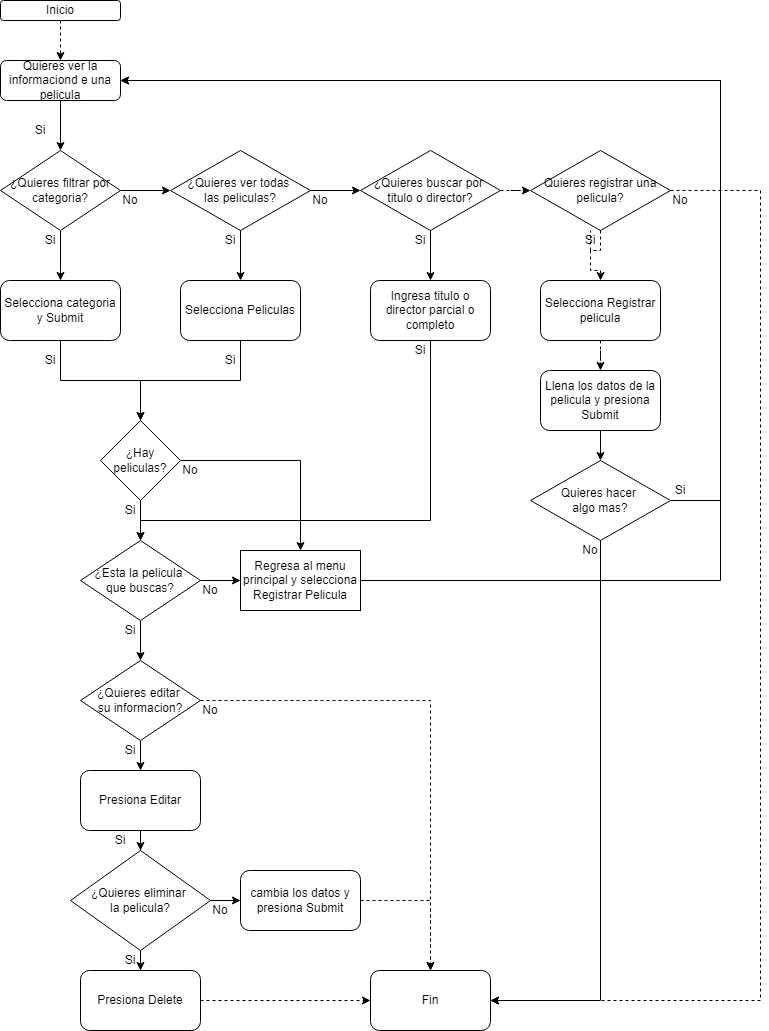

The diagram above was exported from draw.io. Its source (the exported page's mxGraphModel, read from the mxfile embedded in the PNG):
<mxGraphModel dx="780" dy="1052" grid="1" gridSize="10" guides="1" tooltips="1" connect="1" arrows="1" fold="1" page="1" pageScale="1" pageWidth="827" pageHeight="1169" math="0" shadow="0">
  <root>
    <mxCell id="WIyWlLk6GJQsqaUBKTNV-0" />
    <mxCell id="WIyWlLk6GJQsqaUBKTNV-1" parent="WIyWlLk6GJQsqaUBKTNV-0" />
    <mxCell id="asjB_opVwSxAryGJz_eY-4" style="edgeStyle=orthogonalEdgeStyle;rounded=0;orthogonalLoop=1;jettySize=auto;html=1;entryX=0.5;entryY=0;entryDx=0;entryDy=0;" edge="1" parent="WIyWlLk6GJQsqaUBKTNV-1" source="asjB_opVwSxAryGJz_eY-0" target="asjB_opVwSxAryGJz_eY-5">
      <mxGeometry relative="1" as="geometry">
        <mxPoint x="100" y="160" as="targetPoint" />
      </mxGeometry>
    </mxCell>
    <mxCell id="asjB_opVwSxAryGJz_eY-0" value="Quieres ver la informaciond e una pelicula" style="rounded=1;whiteSpace=wrap;html=1;" vertex="1" parent="WIyWlLk6GJQsqaUBKTNV-1">
      <mxGeometry x="40" y="80" width="120" height="40" as="geometry" />
    </mxCell>
    <mxCell id="asjB_opVwSxAryGJz_eY-7" style="edgeStyle=orthogonalEdgeStyle;rounded=0;orthogonalLoop=1;jettySize=auto;html=1;entryX=0.5;entryY=0;entryDx=0;entryDy=0;" edge="1" parent="WIyWlLk6GJQsqaUBKTNV-1" source="asjB_opVwSxAryGJz_eY-5" target="asjB_opVwSxAryGJz_eY-6">
      <mxGeometry relative="1" as="geometry">
        <Array as="points">
          <mxPoint x="100" y="290" />
          <mxPoint x="100" y="290" />
        </Array>
      </mxGeometry>
    </mxCell>
    <mxCell id="asjB_opVwSxAryGJz_eY-18" style="edgeStyle=orthogonalEdgeStyle;rounded=0;orthogonalLoop=1;jettySize=auto;html=1;entryX=0;entryY=0.5;entryDx=0;entryDy=0;" edge="1" parent="WIyWlLk6GJQsqaUBKTNV-1" source="asjB_opVwSxAryGJz_eY-5" target="asjB_opVwSxAryGJz_eY-13">
      <mxGeometry relative="1" as="geometry" />
    </mxCell>
    <mxCell id="asjB_opVwSxAryGJz_eY-5" value="¿Quieres filtrar por categoria?" style="rhombus;whiteSpace=wrap;html=1;" vertex="1" parent="WIyWlLk6GJQsqaUBKTNV-1">
      <mxGeometry x="40" y="170" width="120" height="80" as="geometry" />
    </mxCell>
    <mxCell id="asjB_opVwSxAryGJz_eY-20" style="edgeStyle=orthogonalEdgeStyle;rounded=0;orthogonalLoop=1;jettySize=auto;html=1;" edge="1" parent="WIyWlLk6GJQsqaUBKTNV-1" source="asjB_opVwSxAryGJz_eY-6" target="asjB_opVwSxAryGJz_eY-17">
      <mxGeometry relative="1" as="geometry" />
    </mxCell>
    <mxCell id="asjB_opVwSxAryGJz_eY-6" value="Selecciona categoria y Submit" style="rounded=1;whiteSpace=wrap;html=1;" vertex="1" parent="WIyWlLk6GJQsqaUBKTNV-1">
      <mxGeometry x="40" y="300" width="120" height="60" as="geometry" />
    </mxCell>
    <mxCell id="asjB_opVwSxAryGJz_eY-12" style="edgeStyle=orthogonalEdgeStyle;rounded=0;orthogonalLoop=1;jettySize=auto;html=1;entryX=0.5;entryY=0;entryDx=0;entryDy=0;" edge="1" parent="WIyWlLk6GJQsqaUBKTNV-1" source="asjB_opVwSxAryGJz_eY-9" target="asjB_opVwSxAryGJz_eY-10">
      <mxGeometry relative="1" as="geometry" />
    </mxCell>
    <mxCell id="asjB_opVwSxAryGJz_eY-76" style="edgeStyle=orthogonalEdgeStyle;rounded=0;orthogonalLoop=1;jettySize=auto;html=1;entryX=0;entryY=0.5;entryDx=0;entryDy=0;dashed=1;" edge="1" parent="WIyWlLk6GJQsqaUBKTNV-1" source="asjB_opVwSxAryGJz_eY-9" target="asjB_opVwSxAryGJz_eY-75">
      <mxGeometry relative="1" as="geometry" />
    </mxCell>
    <mxCell id="asjB_opVwSxAryGJz_eY-9" value="¿Quieres buscar por &lt;br&gt;titulo o director?" style="rhombus;whiteSpace=wrap;html=1;" vertex="1" parent="WIyWlLk6GJQsqaUBKTNV-1">
      <mxGeometry x="400" y="170" width="140" height="80" as="geometry" />
    </mxCell>
    <mxCell id="asjB_opVwSxAryGJz_eY-25" style="edgeStyle=orthogonalEdgeStyle;rounded=0;orthogonalLoop=1;jettySize=auto;html=1;entryX=0.5;entryY=0;entryDx=0;entryDy=0;" edge="1" parent="WIyWlLk6GJQsqaUBKTNV-1" source="asjB_opVwSxAryGJz_eY-10" target="asjB_opVwSxAryGJz_eY-23">
      <mxGeometry relative="1" as="geometry">
        <Array as="points">
          <mxPoint x="470" y="540" />
          <mxPoint x="180" y="540" />
        </Array>
      </mxGeometry>
    </mxCell>
    <mxCell id="asjB_opVwSxAryGJz_eY-10" value="Ingresa titulo o director parcial o completo" style="rounded=1;whiteSpace=wrap;html=1;" vertex="1" parent="WIyWlLk6GJQsqaUBKTNV-1">
      <mxGeometry x="410" y="300" width="120" height="60" as="geometry" />
    </mxCell>
    <mxCell id="asjB_opVwSxAryGJz_eY-16" style="edgeStyle=orthogonalEdgeStyle;rounded=0;orthogonalLoop=1;jettySize=auto;html=1;entryX=0.5;entryY=0;entryDx=0;entryDy=0;" edge="1" parent="WIyWlLk6GJQsqaUBKTNV-1" source="asjB_opVwSxAryGJz_eY-13" target="asjB_opVwSxAryGJz_eY-15">
      <mxGeometry relative="1" as="geometry" />
    </mxCell>
    <mxCell id="asjB_opVwSxAryGJz_eY-19" style="edgeStyle=orthogonalEdgeStyle;rounded=0;orthogonalLoop=1;jettySize=auto;html=1;entryX=0;entryY=0.5;entryDx=0;entryDy=0;" edge="1" parent="WIyWlLk6GJQsqaUBKTNV-1" source="asjB_opVwSxAryGJz_eY-13" target="asjB_opVwSxAryGJz_eY-9">
      <mxGeometry relative="1" as="geometry" />
    </mxCell>
    <mxCell id="asjB_opVwSxAryGJz_eY-13" value="¿Quieres ver todas &lt;br&gt;las peliculas?" style="rhombus;whiteSpace=wrap;html=1;" vertex="1" parent="WIyWlLk6GJQsqaUBKTNV-1">
      <mxGeometry x="210" y="170" width="140" height="80" as="geometry" />
    </mxCell>
    <mxCell id="asjB_opVwSxAryGJz_eY-22" style="edgeStyle=orthogonalEdgeStyle;rounded=0;orthogonalLoop=1;jettySize=auto;html=1;entryX=0.5;entryY=0;entryDx=0;entryDy=0;" edge="1" parent="WIyWlLk6GJQsqaUBKTNV-1" source="asjB_opVwSxAryGJz_eY-15" target="asjB_opVwSxAryGJz_eY-17">
      <mxGeometry relative="1" as="geometry" />
    </mxCell>
    <mxCell id="asjB_opVwSxAryGJz_eY-15" value="Selecciona Peliculas" style="rounded=1;whiteSpace=wrap;html=1;" vertex="1" parent="WIyWlLk6GJQsqaUBKTNV-1">
      <mxGeometry x="220" y="300" width="120" height="60" as="geometry" />
    </mxCell>
    <mxCell id="asjB_opVwSxAryGJz_eY-24" style="edgeStyle=orthogonalEdgeStyle;rounded=0;orthogonalLoop=1;jettySize=auto;html=1;entryX=0.5;entryY=0;entryDx=0;entryDy=0;" edge="1" parent="WIyWlLk6GJQsqaUBKTNV-1" source="asjB_opVwSxAryGJz_eY-17" target="asjB_opVwSxAryGJz_eY-23">
      <mxGeometry relative="1" as="geometry" />
    </mxCell>
    <mxCell id="asjB_opVwSxAryGJz_eY-57" style="edgeStyle=orthogonalEdgeStyle;rounded=0;orthogonalLoop=1;jettySize=auto;html=1;entryX=0.5;entryY=0;entryDx=0;entryDy=0;" edge="1" parent="WIyWlLk6GJQsqaUBKTNV-1" source="asjB_opVwSxAryGJz_eY-17" target="asjB_opVwSxAryGJz_eY-26">
      <mxGeometry relative="1" as="geometry" />
    </mxCell>
    <mxCell id="asjB_opVwSxAryGJz_eY-17" value="¿Hay peliculas?" style="rhombus;whiteSpace=wrap;html=1;" vertex="1" parent="WIyWlLk6GJQsqaUBKTNV-1">
      <mxGeometry x="140" y="440" width="80" height="80" as="geometry" />
    </mxCell>
    <mxCell id="asjB_opVwSxAryGJz_eY-27" style="edgeStyle=orthogonalEdgeStyle;rounded=0;orthogonalLoop=1;jettySize=auto;html=1;entryX=0;entryY=0.5;entryDx=0;entryDy=0;" edge="1" parent="WIyWlLk6GJQsqaUBKTNV-1" source="asjB_opVwSxAryGJz_eY-23" target="asjB_opVwSxAryGJz_eY-26">
      <mxGeometry relative="1" as="geometry" />
    </mxCell>
    <mxCell id="asjB_opVwSxAryGJz_eY-29" style="edgeStyle=orthogonalEdgeStyle;rounded=0;orthogonalLoop=1;jettySize=auto;html=1;entryX=0.5;entryY=0;entryDx=0;entryDy=0;" edge="1" parent="WIyWlLk6GJQsqaUBKTNV-1" source="asjB_opVwSxAryGJz_eY-23" target="asjB_opVwSxAryGJz_eY-28">
      <mxGeometry relative="1" as="geometry" />
    </mxCell>
    <mxCell id="asjB_opVwSxAryGJz_eY-23" value="¿Esta la pelicula &lt;br&gt;que buscas?" style="rhombus;whiteSpace=wrap;html=1;" vertex="1" parent="WIyWlLk6GJQsqaUBKTNV-1">
      <mxGeometry x="120" y="560" width="120" height="80" as="geometry" />
    </mxCell>
    <mxCell id="asjB_opVwSxAryGJz_eY-32" style="edgeStyle=orthogonalEdgeStyle;rounded=0;orthogonalLoop=1;jettySize=auto;html=1;entryX=1;entryY=0.5;entryDx=0;entryDy=0;" edge="1" parent="WIyWlLk6GJQsqaUBKTNV-1" source="asjB_opVwSxAryGJz_eY-26" target="asjB_opVwSxAryGJz_eY-0">
      <mxGeometry relative="1" as="geometry">
        <Array as="points">
          <mxPoint x="760" y="600" />
          <mxPoint x="760" y="100" />
        </Array>
      </mxGeometry>
    </mxCell>
    <mxCell id="asjB_opVwSxAryGJz_eY-26" value="Regresa al menu principal y selecciona Registrar Pelicula" style="rounded=0;whiteSpace=wrap;html=1;" vertex="1" parent="WIyWlLk6GJQsqaUBKTNV-1">
      <mxGeometry x="280" y="570" width="120" height="60" as="geometry" />
    </mxCell>
    <mxCell id="asjB_opVwSxAryGJz_eY-31" style="edgeStyle=orthogonalEdgeStyle;rounded=0;orthogonalLoop=1;jettySize=auto;html=1;entryX=0.5;entryY=0;entryDx=0;entryDy=0;" edge="1" parent="WIyWlLk6GJQsqaUBKTNV-1" source="asjB_opVwSxAryGJz_eY-28" target="asjB_opVwSxAryGJz_eY-30">
      <mxGeometry relative="1" as="geometry" />
    </mxCell>
    <mxCell id="asjB_opVwSxAryGJz_eY-71" style="edgeStyle=orthogonalEdgeStyle;rounded=0;orthogonalLoop=1;jettySize=auto;html=1;entryX=0.5;entryY=0;entryDx=0;entryDy=0;dashed=1;" edge="1" parent="WIyWlLk6GJQsqaUBKTNV-1" source="asjB_opVwSxAryGJz_eY-28" target="asjB_opVwSxAryGJz_eY-68">
      <mxGeometry relative="1" as="geometry" />
    </mxCell>
    <mxCell id="asjB_opVwSxAryGJz_eY-28" value="¿Quieres editar &lt;br&gt;su informacion?" style="rhombus;whiteSpace=wrap;html=1;" vertex="1" parent="WIyWlLk6GJQsqaUBKTNV-1">
      <mxGeometry x="120" y="680" width="120" height="80" as="geometry" />
    </mxCell>
    <mxCell id="asjB_opVwSxAryGJz_eY-34" style="edgeStyle=orthogonalEdgeStyle;rounded=0;orthogonalLoop=1;jettySize=auto;html=1;entryX=0.5;entryY=0;entryDx=0;entryDy=0;" edge="1" parent="WIyWlLk6GJQsqaUBKTNV-1" source="asjB_opVwSxAryGJz_eY-30" target="asjB_opVwSxAryGJz_eY-33">
      <mxGeometry relative="1" as="geometry" />
    </mxCell>
    <mxCell id="asjB_opVwSxAryGJz_eY-30" value="Presiona Editar" style="rounded=1;whiteSpace=wrap;html=1;" vertex="1" parent="WIyWlLk6GJQsqaUBKTNV-1">
      <mxGeometry x="120" y="790" width="120" height="60" as="geometry" />
    </mxCell>
    <mxCell id="asjB_opVwSxAryGJz_eY-36" style="edgeStyle=orthogonalEdgeStyle;rounded=0;orthogonalLoop=1;jettySize=auto;html=1;entryX=0.5;entryY=0;entryDx=0;entryDy=0;" edge="1" parent="WIyWlLk6GJQsqaUBKTNV-1" source="asjB_opVwSxAryGJz_eY-33" target="asjB_opVwSxAryGJz_eY-35">
      <mxGeometry relative="1" as="geometry" />
    </mxCell>
    <mxCell id="asjB_opVwSxAryGJz_eY-38" style="edgeStyle=orthogonalEdgeStyle;rounded=0;orthogonalLoop=1;jettySize=auto;html=1;entryX=0;entryY=0.5;entryDx=0;entryDy=0;" edge="1" parent="WIyWlLk6GJQsqaUBKTNV-1" source="asjB_opVwSxAryGJz_eY-33" target="asjB_opVwSxAryGJz_eY-37">
      <mxGeometry relative="1" as="geometry" />
    </mxCell>
    <mxCell id="asjB_opVwSxAryGJz_eY-33" value="¿Quieres eliminar &lt;br&gt;la pelicula?" style="rhombus;whiteSpace=wrap;html=1;" vertex="1" parent="WIyWlLk6GJQsqaUBKTNV-1">
      <mxGeometry x="110" y="870" width="140" height="100" as="geometry" />
    </mxCell>
    <mxCell id="asjB_opVwSxAryGJz_eY-69" style="edgeStyle=orthogonalEdgeStyle;rounded=0;orthogonalLoop=1;jettySize=auto;html=1;entryX=0;entryY=0.5;entryDx=0;entryDy=0;dashed=1;" edge="1" parent="WIyWlLk6GJQsqaUBKTNV-1" source="asjB_opVwSxAryGJz_eY-35" target="asjB_opVwSxAryGJz_eY-68">
      <mxGeometry relative="1" as="geometry" />
    </mxCell>
    <mxCell id="asjB_opVwSxAryGJz_eY-35" value="Presiona Delete" style="rounded=1;whiteSpace=wrap;html=1;" vertex="1" parent="WIyWlLk6GJQsqaUBKTNV-1">
      <mxGeometry x="120" y="990" width="120" height="60" as="geometry" />
    </mxCell>
    <mxCell id="asjB_opVwSxAryGJz_eY-74" style="edgeStyle=orthogonalEdgeStyle;rounded=0;orthogonalLoop=1;jettySize=auto;html=1;entryX=0.5;entryY=0;entryDx=0;entryDy=0;dashed=1;" edge="1" parent="WIyWlLk6GJQsqaUBKTNV-1" source="asjB_opVwSxAryGJz_eY-37" target="asjB_opVwSxAryGJz_eY-68">
      <mxGeometry relative="1" as="geometry" />
    </mxCell>
    <mxCell id="asjB_opVwSxAryGJz_eY-37" value="cambia los datos y presiona Submit" style="rounded=1;whiteSpace=wrap;html=1;" vertex="1" parent="WIyWlLk6GJQsqaUBKTNV-1">
      <mxGeometry x="280" y="890" width="120" height="60" as="geometry" />
    </mxCell>
    <mxCell id="asjB_opVwSxAryGJz_eY-44" value="Si" style="text;html=1;strokeColor=none;fillColor=none;align=center;verticalAlign=middle;whiteSpace=wrap;rounded=0;" vertex="1" parent="WIyWlLk6GJQsqaUBKTNV-1">
      <mxGeometry x="70" y="140" width="20" height="20" as="geometry" />
    </mxCell>
    <mxCell id="asjB_opVwSxAryGJz_eY-45" value="Si" style="text;html=1;strokeColor=none;fillColor=none;align=center;verticalAlign=middle;whiteSpace=wrap;rounded=0;" vertex="1" parent="WIyWlLk6GJQsqaUBKTNV-1">
      <mxGeometry x="80" y="250" width="20" height="20" as="geometry" />
    </mxCell>
    <mxCell id="asjB_opVwSxAryGJz_eY-46" value="Si" style="text;html=1;strokeColor=none;fillColor=none;align=center;verticalAlign=middle;whiteSpace=wrap;rounded=0;" vertex="1" parent="WIyWlLk6GJQsqaUBKTNV-1">
      <mxGeometry x="80" y="370" width="20" height="20" as="geometry" />
    </mxCell>
    <mxCell id="asjB_opVwSxAryGJz_eY-47" value="Si" style="text;html=1;strokeColor=none;fillColor=none;align=center;verticalAlign=middle;whiteSpace=wrap;rounded=0;" vertex="1" parent="WIyWlLk6GJQsqaUBKTNV-1">
      <mxGeometry x="260" y="370" width="20" height="20" as="geometry" />
    </mxCell>
    <mxCell id="asjB_opVwSxAryGJz_eY-48" value="Si" style="text;html=1;strokeColor=none;fillColor=none;align=center;verticalAlign=middle;whiteSpace=wrap;rounded=0;" vertex="1" parent="WIyWlLk6GJQsqaUBKTNV-1">
      <mxGeometry x="160" y="520" width="20" height="20" as="geometry" />
    </mxCell>
    <mxCell id="asjB_opVwSxAryGJz_eY-49" value="Si" style="text;html=1;strokeColor=none;fillColor=none;align=center;verticalAlign=middle;whiteSpace=wrap;rounded=0;" vertex="1" parent="WIyWlLk6GJQsqaUBKTNV-1">
      <mxGeometry x="160" y="640" width="20" height="20" as="geometry" />
    </mxCell>
    <mxCell id="asjB_opVwSxAryGJz_eY-50" value="Si" style="text;html=1;strokeColor=none;fillColor=none;align=center;verticalAlign=middle;whiteSpace=wrap;rounded=0;" vertex="1" parent="WIyWlLk6GJQsqaUBKTNV-1">
      <mxGeometry x="160" y="760" width="20" height="20" as="geometry" />
    </mxCell>
    <mxCell id="asjB_opVwSxAryGJz_eY-51" value="Si" style="text;html=1;strokeColor=none;fillColor=none;align=center;verticalAlign=middle;whiteSpace=wrap;rounded=0;" vertex="1" parent="WIyWlLk6GJQsqaUBKTNV-1">
      <mxGeometry x="150" y="850" width="20" height="20" as="geometry" />
    </mxCell>
    <mxCell id="asjB_opVwSxAryGJz_eY-52" value="Si" style="text;html=1;strokeColor=none;fillColor=none;align=center;verticalAlign=middle;whiteSpace=wrap;rounded=0;" vertex="1" parent="WIyWlLk6GJQsqaUBKTNV-1">
      <mxGeometry x="160" y="970" width="20" height="20" as="geometry" />
    </mxCell>
    <mxCell id="asjB_opVwSxAryGJz_eY-53" value="Si" style="text;html=1;strokeColor=none;fillColor=none;align=center;verticalAlign=middle;whiteSpace=wrap;rounded=0;" vertex="1" parent="WIyWlLk6GJQsqaUBKTNV-1">
      <mxGeometry x="450" y="360" width="20" height="20" as="geometry" />
    </mxCell>
    <mxCell id="asjB_opVwSxAryGJz_eY-54" value="Si" style="text;html=1;strokeColor=none;fillColor=none;align=center;verticalAlign=middle;whiteSpace=wrap;rounded=0;" vertex="1" parent="WIyWlLk6GJQsqaUBKTNV-1">
      <mxGeometry x="450" y="250" width="20" height="20" as="geometry" />
    </mxCell>
    <mxCell id="asjB_opVwSxAryGJz_eY-55" value="Si" style="text;html=1;strokeColor=none;fillColor=none;align=center;verticalAlign=middle;whiteSpace=wrap;rounded=0;" vertex="1" parent="WIyWlLk6GJQsqaUBKTNV-1">
      <mxGeometry x="260" y="250" width="20" height="20" as="geometry" />
    </mxCell>
    <mxCell id="asjB_opVwSxAryGJz_eY-58" value="No" style="text;html=1;strokeColor=none;fillColor=none;align=center;verticalAlign=middle;whiteSpace=wrap;rounded=0;" vertex="1" parent="WIyWlLk6GJQsqaUBKTNV-1">
      <mxGeometry x="160" y="210" width="20" height="20" as="geometry" />
    </mxCell>
    <mxCell id="asjB_opVwSxAryGJz_eY-59" value="No" style="text;html=1;strokeColor=none;fillColor=none;align=center;verticalAlign=middle;whiteSpace=wrap;rounded=0;" vertex="1" parent="WIyWlLk6GJQsqaUBKTNV-1">
      <mxGeometry x="350" y="210" width="20" height="20" as="geometry" />
    </mxCell>
    <mxCell id="asjB_opVwSxAryGJz_eY-60" value="No" style="text;html=1;strokeColor=none;fillColor=none;align=center;verticalAlign=middle;whiteSpace=wrap;rounded=0;" vertex="1" parent="WIyWlLk6GJQsqaUBKTNV-1">
      <mxGeometry x="220" y="480" width="20" height="20" as="geometry" />
    </mxCell>
    <mxCell id="asjB_opVwSxAryGJz_eY-61" value="No" style="text;html=1;strokeColor=none;fillColor=none;align=center;verticalAlign=middle;whiteSpace=wrap;rounded=0;" vertex="1" parent="WIyWlLk6GJQsqaUBKTNV-1">
      <mxGeometry x="240" y="600" width="20" height="20" as="geometry" />
    </mxCell>
    <mxCell id="asjB_opVwSxAryGJz_eY-62" value="No" style="text;html=1;strokeColor=none;fillColor=none;align=center;verticalAlign=middle;whiteSpace=wrap;rounded=0;" vertex="1" parent="WIyWlLk6GJQsqaUBKTNV-1">
      <mxGeometry x="240" y="720" width="20" height="20" as="geometry" />
    </mxCell>
    <mxCell id="asjB_opVwSxAryGJz_eY-63" value="No" style="text;html=1;strokeColor=none;fillColor=none;align=center;verticalAlign=middle;whiteSpace=wrap;rounded=0;" vertex="1" parent="WIyWlLk6GJQsqaUBKTNV-1">
      <mxGeometry x="250" y="920" width="20" height="20" as="geometry" />
    </mxCell>
    <mxCell id="asjB_opVwSxAryGJz_eY-67" style="edgeStyle=orthogonalEdgeStyle;rounded=0;orthogonalLoop=1;jettySize=auto;html=1;entryX=0.5;entryY=0;entryDx=0;entryDy=0;dashed=1;" edge="1" parent="WIyWlLk6GJQsqaUBKTNV-1" source="asjB_opVwSxAryGJz_eY-66" target="asjB_opVwSxAryGJz_eY-0">
      <mxGeometry relative="1" as="geometry" />
    </mxCell>
    <mxCell id="asjB_opVwSxAryGJz_eY-66" value="Inicio" style="rounded=1;whiteSpace=wrap;html=1;" vertex="1" parent="WIyWlLk6GJQsqaUBKTNV-1">
      <mxGeometry x="40" y="20" width="120" height="20" as="geometry" />
    </mxCell>
    <mxCell id="asjB_opVwSxAryGJz_eY-68" value="Fin" style="rounded=1;whiteSpace=wrap;html=1;" vertex="1" parent="WIyWlLk6GJQsqaUBKTNV-1">
      <mxGeometry x="410" y="990" width="120" height="60" as="geometry" />
    </mxCell>
    <mxCell id="asjB_opVwSxAryGJz_eY-77" style="edgeStyle=orthogonalEdgeStyle;rounded=0;orthogonalLoop=1;jettySize=auto;html=1;entryX=1;entryY=0.5;entryDx=0;entryDy=0;dashed=1;" edge="1" parent="WIyWlLk6GJQsqaUBKTNV-1" source="asjB_opVwSxAryGJz_eY-75" target="asjB_opVwSxAryGJz_eY-68">
      <mxGeometry relative="1" as="geometry">
        <Array as="points">
          <mxPoint x="800" y="210" />
          <mxPoint x="800" y="1020" />
        </Array>
      </mxGeometry>
    </mxCell>
    <mxCell id="asjB_opVwSxAryGJz_eY-79" style="edgeStyle=orthogonalEdgeStyle;rounded=0;orthogonalLoop=1;jettySize=auto;html=1;entryX=0.5;entryY=0;entryDx=0;entryDy=0;dashed=1;startArrow=none;" edge="1" parent="WIyWlLk6GJQsqaUBKTNV-1" source="asjB_opVwSxAryGJz_eY-90" target="asjB_opVwSxAryGJz_eY-78">
      <mxGeometry relative="1" as="geometry" />
    </mxCell>
    <mxCell id="asjB_opVwSxAryGJz_eY-75" value="Quieres registrar una pelicula?" style="rhombus;whiteSpace=wrap;html=1;" vertex="1" parent="WIyWlLk6GJQsqaUBKTNV-1">
      <mxGeometry x="570" y="170" width="140" height="80" as="geometry" />
    </mxCell>
    <mxCell id="asjB_opVwSxAryGJz_eY-81" style="edgeStyle=orthogonalEdgeStyle;rounded=0;orthogonalLoop=1;jettySize=auto;html=1;dashed=1;" edge="1" parent="WIyWlLk6GJQsqaUBKTNV-1" source="asjB_opVwSxAryGJz_eY-78" target="asjB_opVwSxAryGJz_eY-80">
      <mxGeometry relative="1" as="geometry" />
    </mxCell>
    <mxCell id="asjB_opVwSxAryGJz_eY-78" value="Selecciona Registrar pelicula" style="rounded=1;whiteSpace=wrap;html=1;" vertex="1" parent="WIyWlLk6GJQsqaUBKTNV-1">
      <mxGeometry x="580" y="300" width="120" height="60" as="geometry" />
    </mxCell>
    <mxCell id="asjB_opVwSxAryGJz_eY-87" style="edgeStyle=orthogonalEdgeStyle;rounded=0;orthogonalLoop=1;jettySize=auto;html=1;" edge="1" parent="WIyWlLk6GJQsqaUBKTNV-1" source="asjB_opVwSxAryGJz_eY-80" target="asjB_opVwSxAryGJz_eY-85">
      <mxGeometry relative="1" as="geometry" />
    </mxCell>
    <mxCell id="asjB_opVwSxAryGJz_eY-80" value="Llena los datos de la pelicula y presiona Submit" style="rounded=1;whiteSpace=wrap;html=1;" vertex="1" parent="WIyWlLk6GJQsqaUBKTNV-1">
      <mxGeometry x="580" y="390" width="120" height="60" as="geometry" />
    </mxCell>
    <mxCell id="asjB_opVwSxAryGJz_eY-86" style="edgeStyle=orthogonalEdgeStyle;rounded=0;orthogonalLoop=1;jettySize=auto;html=1;entryX=1;entryY=0.5;entryDx=0;entryDy=0;" edge="1" parent="WIyWlLk6GJQsqaUBKTNV-1" source="asjB_opVwSxAryGJz_eY-85" target="asjB_opVwSxAryGJz_eY-0">
      <mxGeometry relative="1" as="geometry">
        <Array as="points">
          <mxPoint x="760" y="520" />
          <mxPoint x="760" y="100" />
        </Array>
      </mxGeometry>
    </mxCell>
    <mxCell id="asjB_opVwSxAryGJz_eY-89" style="edgeStyle=orthogonalEdgeStyle;rounded=0;orthogonalLoop=1;jettySize=auto;html=1;entryX=1;entryY=0.5;entryDx=0;entryDy=0;" edge="1" parent="WIyWlLk6GJQsqaUBKTNV-1" source="asjB_opVwSxAryGJz_eY-85" target="asjB_opVwSxAryGJz_eY-68">
      <mxGeometry relative="1" as="geometry">
        <Array as="points">
          <mxPoint x="640" y="1020" />
        </Array>
      </mxGeometry>
    </mxCell>
    <mxCell id="asjB_opVwSxAryGJz_eY-85" value="Quieres hacer &lt;br&gt;algo mas?" style="rhombus;whiteSpace=wrap;html=1;" vertex="1" parent="WIyWlLk6GJQsqaUBKTNV-1">
      <mxGeometry x="570" y="480" width="140" height="80" as="geometry" />
    </mxCell>
    <mxCell id="asjB_opVwSxAryGJz_eY-88" value="Si" style="text;html=1;strokeColor=none;fillColor=none;align=center;verticalAlign=middle;whiteSpace=wrap;rounded=0;" vertex="1" parent="WIyWlLk6GJQsqaUBKTNV-1">
      <mxGeometry x="710" y="500" width="20" height="20" as="geometry" />
    </mxCell>
    <mxCell id="asjB_opVwSxAryGJz_eY-90" value="Si" style="text;html=1;strokeColor=none;fillColor=none;align=center;verticalAlign=middle;whiteSpace=wrap;rounded=0;" vertex="1" parent="WIyWlLk6GJQsqaUBKTNV-1">
      <mxGeometry x="620" y="250" width="20" height="20" as="geometry" />
    </mxCell>
    <mxCell id="asjB_opVwSxAryGJz_eY-91" value="" style="edgeStyle=orthogonalEdgeStyle;rounded=0;orthogonalLoop=1;jettySize=auto;html=1;entryX=0.5;entryY=0;entryDx=0;entryDy=0;dashed=1;endArrow=none;" edge="1" parent="WIyWlLk6GJQsqaUBKTNV-1" source="asjB_opVwSxAryGJz_eY-75" target="asjB_opVwSxAryGJz_eY-90">
      <mxGeometry relative="1" as="geometry">
        <mxPoint x="640" y="250" as="sourcePoint" />
        <mxPoint x="640" y="300" as="targetPoint" />
      </mxGeometry>
    </mxCell>
    <mxCell id="asjB_opVwSxAryGJz_eY-92" value="No" style="text;html=1;strokeColor=none;fillColor=none;align=center;verticalAlign=middle;whiteSpace=wrap;rounded=0;" vertex="1" parent="WIyWlLk6GJQsqaUBKTNV-1">
      <mxGeometry x="710" y="210" width="20" height="20" as="geometry" />
    </mxCell>
    <mxCell id="asjB_opVwSxAryGJz_eY-93" value="No" style="text;html=1;strokeColor=none;fillColor=none;align=center;verticalAlign=middle;whiteSpace=wrap;rounded=0;" vertex="1" parent="WIyWlLk6GJQsqaUBKTNV-1">
      <mxGeometry x="620" y="560" width="20" height="20" as="geometry" />
    </mxCell>
  </root>
</mxGraphModel>